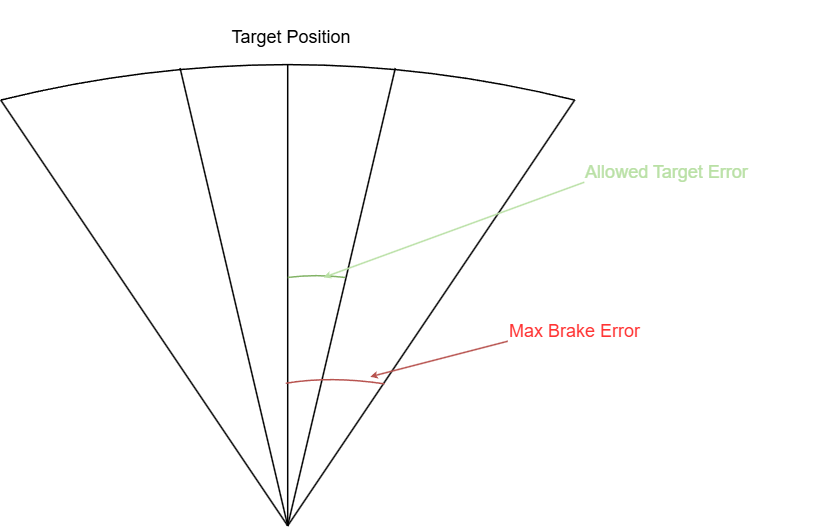

The diagram above was exported from draw.io. Its source (the exported page's mxGraphModel, read from the mxfile embedded in the PNG):
<mxGraphModel dx="826" dy="423" grid="1" gridSize="10" guides="1" tooltips="1" connect="1" arrows="1" fold="1" page="1" pageScale="1" pageWidth="850" pageHeight="1100" math="0" shadow="0">
  <root>
    <mxCell id="0" />
    <mxCell id="1" parent="0" />
    <mxCell id="3xzmCJ_5QQkdrzz80iFm-7" value="" style="group" vertex="1" connectable="0" parent="1">
      <mxGeometry x="150" y="320" width="550" height="350" as="geometry" />
    </mxCell>
    <mxCell id="7wbDfsRsEw0hsgZjR5_j-4" value="" style="endArrow=none;html=1;rounded=0;" parent="3xzmCJ_5QQkdrzz80iFm-7" edge="1">
      <mxGeometry width="50" height="50" relative="1" as="geometry">
        <mxPoint x="191.30434782608697" y="350" as="sourcePoint" />
        <mxPoint y="66.21621621621622" as="targetPoint" />
      </mxGeometry>
    </mxCell>
    <mxCell id="7wbDfsRsEw0hsgZjR5_j-5" value="" style="endArrow=none;html=1;rounded=0;" parent="3xzmCJ_5QQkdrzz80iFm-7" edge="1">
      <mxGeometry width="50" height="50" relative="1" as="geometry">
        <mxPoint x="191.30434782608697" y="350" as="sourcePoint" />
        <mxPoint x="382.60869565217394" y="66.21621621621622" as="targetPoint" />
      </mxGeometry>
    </mxCell>
    <mxCell id="7wbDfsRsEw0hsgZjR5_j-6" value="" style="endArrow=none;html=1;rounded=0;" parent="3xzmCJ_5QQkdrzz80iFm-7" edge="1">
      <mxGeometry width="50" height="50" relative="1" as="geometry">
        <mxPoint x="191.30434782608697" y="350" as="sourcePoint" />
        <mxPoint x="119.56521739130434" y="44.932432432432435" as="targetPoint" />
      </mxGeometry>
    </mxCell>
    <mxCell id="7wbDfsRsEw0hsgZjR5_j-7" value="" style="endArrow=none;html=1;rounded=0;" parent="3xzmCJ_5QQkdrzz80iFm-7" edge="1">
      <mxGeometry width="50" height="50" relative="1" as="geometry">
        <mxPoint x="191.30434782608697" y="350" as="sourcePoint" />
        <mxPoint x="263.04347826086956" y="44.932432432432435" as="targetPoint" />
      </mxGeometry>
    </mxCell>
    <mxCell id="7wbDfsRsEw0hsgZjR5_j-8" value="" style="curved=1;endArrow=none;html=1;rounded=0;endFill=0;" parent="3xzmCJ_5QQkdrzz80iFm-7" edge="1">
      <mxGeometry width="50" height="50" relative="1" as="geometry">
        <mxPoint y="66.21621621621622" as="sourcePoint" />
        <mxPoint x="382.60869565217394" y="66.21621621621622" as="targetPoint" />
        <Array as="points">
          <mxPoint x="191.30434782608697" y="18.91891891891892" />
        </Array>
      </mxGeometry>
    </mxCell>
    <mxCell id="7wbDfsRsEw0hsgZjR5_j-9" value="" style="endArrow=none;html=1;rounded=0;fillColor=#35FF4E;" parent="3xzmCJ_5QQkdrzz80iFm-7" edge="1">
      <mxGeometry width="50" height="50" relative="1" as="geometry">
        <mxPoint x="191.30434782608697" y="350" as="sourcePoint" />
        <mxPoint x="191.30434782608697" y="42.56756756756757" as="targetPoint" />
      </mxGeometry>
    </mxCell>
    <mxCell id="7wbDfsRsEw0hsgZjR5_j-11" value="&lt;font&gt;Target Position&lt;/font&gt;" style="text;html=1;align=center;verticalAlign=middle;whiteSpace=wrap;rounded=0;" parent="3xzmCJ_5QQkdrzz80iFm-7" vertex="1">
      <mxGeometry x="110" width="167.39130434782606" height="47.297297297297305" as="geometry" />
    </mxCell>
    <mxCell id="3xzmCJ_5QQkdrzz80iFm-1" value="" style="curved=1;endArrow=none;html=1;rounded=0;endFill=0;fillColor=#d5e8d4;strokeColor=#82b366;" edge="1" parent="3xzmCJ_5QQkdrzz80iFm-7">
      <mxGeometry width="50" height="50" relative="1" as="geometry">
        <mxPoint x="191.30434782608697" y="184.45945945945948" as="sourcePoint" />
        <mxPoint x="229.56521739130434" y="184.45945945945948" as="targetPoint" />
        <Array as="points">
          <mxPoint x="210.43478260869566" y="182.09459459459458" />
        </Array>
      </mxGeometry>
    </mxCell>
    <mxCell id="3xzmCJ_5QQkdrzz80iFm-2" value="&lt;div style=&quot;&quot;&gt;&lt;span style=&quot;background-color: transparent; line-height: 100%;&quot;&gt;&lt;font style=&quot;color: light-dark(rgb(185, 224, 165), rgb(255, 255, 255));&quot;&gt;Allowed Target Error&amp;nbsp;&lt;/font&gt;&lt;/span&gt;&lt;/div&gt;" style="text;html=1;align=center;verticalAlign=middle;whiteSpace=wrap;rounded=0;" vertex="1" parent="3xzmCJ_5QQkdrzz80iFm-7">
      <mxGeometry x="349.995652173913" y="89.86486486486487" width="191.30434782608697" height="47.297297297297305" as="geometry" />
    </mxCell>
    <mxCell id="3xzmCJ_5QQkdrzz80iFm-3" value="" style="endArrow=classic;html=1;rounded=0;startSize=2;endSize=2;strokeColor=light-dark(#B9E0A5,#FFFFFF);" edge="1" parent="3xzmCJ_5QQkdrzz80iFm-7">
      <mxGeometry width="50" height="50" relative="1" as="geometry">
        <mxPoint x="389" y="121" as="sourcePoint" />
        <mxPoint x="215.21739130434784" y="184.45945945945948" as="targetPoint" />
      </mxGeometry>
    </mxCell>
    <mxCell id="3xzmCJ_5QQkdrzz80iFm-4" value="" style="curved=1;endArrow=none;html=1;rounded=0;endFill=0;fillColor=#f8cecc;strokeColor=#b85450;" edge="1" parent="3xzmCJ_5QQkdrzz80iFm-7">
      <mxGeometry width="50" height="50" relative="1" as="geometry">
        <mxPoint x="190" y="255" as="sourcePoint" />
        <mxPoint x="255.86956521739134" y="255.40540540540545" as="targetPoint" />
        <Array as="points">
          <mxPoint x="220" y="250" />
        </Array>
      </mxGeometry>
    </mxCell>
    <mxCell id="3xzmCJ_5QQkdrzz80iFm-5" value="&lt;font style=&quot;color: rgb(255, 51, 51);&quot;&gt;Max Brake Error&lt;/font&gt;" style="text;html=1;align=center;verticalAlign=middle;whiteSpace=wrap;rounded=0;" vertex="1" parent="3xzmCJ_5QQkdrzz80iFm-7">
      <mxGeometry x="310.8695652173913" y="184.45945945945948" width="143.4782608695652" height="70.94594594594595" as="geometry" />
    </mxCell>
    <mxCell id="3xzmCJ_5QQkdrzz80iFm-6" value="" style="endArrow=classic;html=1;rounded=0;startSize=2;endSize=2;fillColor=#f8cecc;strokeColor=#b85450;" edge="1" parent="3xzmCJ_5QQkdrzz80iFm-7">
      <mxGeometry width="50" height="50" relative="1" as="geometry">
        <mxPoint x="338" y="227" as="sourcePoint" />
        <mxPoint x="246.30434782608694" y="250.67567567567573" as="targetPoint" />
      </mxGeometry>
    </mxCell>
  </root>
</mxGraphModel>